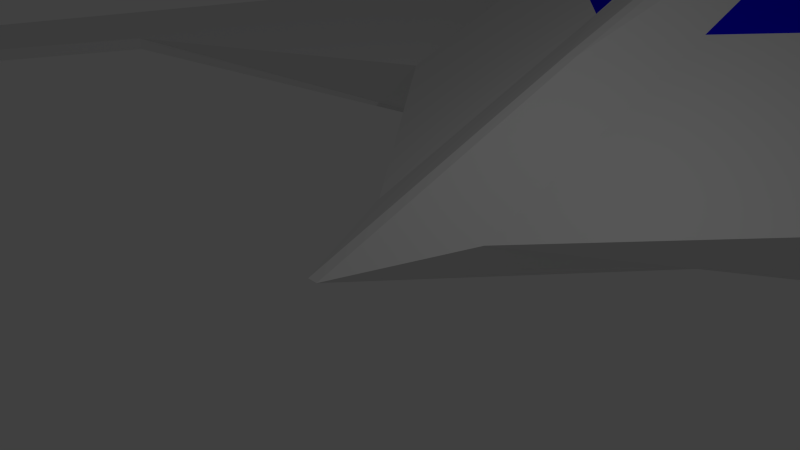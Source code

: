# Source: Boss1.blend  (saved by Blender 2.73.0; exported with 4.5.12 LTS)
import bpy
from mathutils import Matrix  # noqa: F401  (used for matrix-valued properties, if any)

bpy.ops.wm.read_factory_settings(use_empty=True)
scene = bpy.context.scene
scene.name = 'Scene'

# ---- collections
col_collection_1 = bpy.data.collections.new('Collection 1'); scene.collection.children.link(col_collection_1)

# ---- materials (node trees are filled in below, after node groups)
mat_boss1_hull = bpy.data.materials.new('Boss1.Hull')
mat_boss1_hull.alpha_threshold = 0.0
mat_boss1_hull.use_transparent_shadow = False
mat_boss1_hull.roughness = 0.5
mat_boss1_hull.line_color = (0.0, 0.0, 0.0, 1.0)
mat_boss1_glass = bpy.data.materials.new('Boss1.Glass')
mat_boss1_glass.alpha_threshold = 0.0
mat_boss1_glass.use_transparent_shadow = False
mat_boss1_glass.diffuse_color = (0.004108, 0.0, 0.8, 1.0)
mat_boss1_glass.roughness = 0.5

# ---- material node trees

# ---- world
world_world = bpy.data.worlds.new('World'); scene.world = world_world
world_world.color = (0.05088, 0.05088, 0.05088)
world_world.use_sun_shadow = False
world_world.sun_shadow_jitter_overblur = 0.0
world_world.cycles.sampling_method = 'MANUAL'
world_world.cycles.sample_map_resolution = 256

# ---- cameras
cam_camera = bpy.data.cameras.new('Camera')
cam_camera.clip_end = 100.0
cam_camera.lens = 35.0
cam_camera.sensor_width = 32.0
cam_camera.sensor_height = 18.0
cam_camera.ortho_scale = 7.314
cam_camera.dof.focus_distance = 0.0
cam_camera.dof.aperture_fstop = 128.0

# ---- lights
light_lamp = bpy.data.lights.new('Lamp', 'POINT')
light_lamp.transmission_factor = 0.0
light_lamp.cutoff_distance = 30.0
light_lamp.energy = 100.0
light_lamp.shadow_buffer_clip_start = 1.001
light_lamp.shadow_soft_size = 0.1
light_lamp.shadow_maximum_resolution = 0.006
light_lamp.use_absolute_resolution = True
light_lamp.cycles.use_multiple_importance_sampling = False

# ---- meshes
me_cube = bpy.data.meshes.new('Cube')
me_cube.from_pydata([(0.08307, 6.723, -2.738), (-0.08307, 6.723, -2.738), (0.08307, -1.0, 0.01062), (-0.08307, -1.0, 0.01062), (-1.0, 1.0, 0.1278), (5.437, 10.41, -2.856), (-5.437, 10.41, -2.856), (1.0, 5.963, 1.937), (0.08307, 3.963, 1.82), (-0.08307, 3.963, 1.82), (-1.0, 5.963, 1.937), (5.437, 11.02, 1.937), (-5.437, 11.02, 1.937), (1.0, 12.47, 4.442), (0.08307, 11.39, 4.325), (-0.08307, 11.39, 4.325), (-1.0, 12.47, 4.442), (5.437, 18.44, 4.442), (-5.437, 18.44, 4.442), (5.437, 18.49, 0.7312), (-5.437, 18.49, 0.7312), (5.437, 25.91, 0.1068), (-5.437, 25.91, 0.1068), (5.437, 20.78, -2.856), (-5.437, 20.78, -2.856), (5.437, 25.91, 0.1279), (-5.437, 25.91, 0.1279), (1.0, 14.54, 3.927), (0.08307, 14.18, 5.342), (-0.08307, 14.18, 5.342), (-1.0, 14.54, 3.927), (1.0, 16.63, 4.053), (0.08307, 16.27, 5.468), (-0.08307, 16.27, 5.468), (-1.0, 16.63, 4.053), (1.0, 18.39, 4.038), (0.08307, 18.03, 5.453), (-0.08307, 18.03, 5.453), (-1.0, 18.39, 4.038), (1.0, 19.68, 3.442), (0.08307, 19.32, 4.857), (-0.08307, 19.32, 4.857), (-1.0, 19.68, 3.442), (1.0, 25.43, 0.2241), (0.08307, 25.06, 1.64), (-0.08307, 25.06, 1.64), (-1.0, 25.43, 0.2241), (11.74, 3.058, -0.1278), (-11.74, 3.058, -0.1278), (11.74, 3.058, 0.1278), (-11.74, 3.058, 0.1278), (11.74, 10.97, -0.1278), (-11.74, 10.97, -0.1278), (11.74, 10.97, 0.1279), (-11.74, 10.97, 0.1279), (19.15, -11.69, -0.1278), (-19.15, -11.69, -0.1278), (19.15, -11.69, 0.1278), (-19.15, -11.69, 0.1278), (19.15, -8.197, -0.1278), (-19.15, -8.197, -0.1278), (19.15, -8.197, 0.1279), (-19.15, -8.197, 0.1279), (0.3418, 25.84, 0.1579), (0.02839, 25.47, 0.774), (-0.02839, 25.47, 0.774), (-0.3418, 25.84, 0.1579), (1.0, 7.768, -2.856), (-1.0, 7.768, -2.856), (1.0, 1.0, 0.1278), (5.437, 6.058, 0.1278), (-5.437, 6.058, 0.1278)], [], [(0, 2, 3, 1), (12, 10, 16, 18), (7, 11, 17, 13), (4, 3, 9, 10), (3, 2, 8, 9), (16, 15, 29, 30), (16, 13, 17, 18), (12, 18, 22, 20), (10, 9, 15, 16), (9, 8, 14, 15), (8, 7, 13, 14), (17, 11, 19, 21), (18, 17, 21, 22), (25, 23, 24, 26), (24, 6, 48, 52), (5, 23, 51, 47), (5, 6, 24, 23), (30, 29, 33, 34), (15, 14, 28, 29), (13, 16, 30, 27), (34, 33, 37, 38), (29, 28, 32, 33), (27, 30, 34, 31), (28, 27, 31, 32), (38, 37, 41, 42), (33, 32, 36, 37), (31, 34, 38, 35), (32, 31, 35, 36), (42, 41, 45, 46), (37, 36, 40, 41), (35, 38, 42, 39), (36, 35, 39, 40), (46, 45, 65, 66), (41, 40, 44, 45), (39, 42, 46, 43), (40, 39, 43, 44), (52, 48, 56, 60), (47, 51, 59, 55), (26, 24, 52, 54), (23, 25, 53, 51), (56, 58, 62, 60), (57, 55, 59, 61), (53, 49, 57, 61), (50, 54, 62, 58), (54, 52, 60, 62), (51, 53, 61, 59), (48, 50, 58, 56), (49, 47, 55, 57), (63, 66, 65, 64), (45, 44, 64, 65), (43, 46, 66, 63), (44, 43, 63, 64), (67, 0, 1, 68), (71, 4, 10, 12), (67, 69, 2, 0), (1, 3, 4, 68), (69, 70, 11, 7), (67, 68, 6, 5), (2, 69, 7, 8), (12, 20, 71), (25, 70, 49, 53), (71, 26, 54, 50), (6, 71, 50, 48), (70, 5, 47, 49), (68, 4, 71, 6), (69, 67, 5, 70), (20, 22, 71), (11, 70, 19), (70, 25, 19), (14, 13, 28), (28, 13, 27)])
me_cube.polygons.foreach_set('material_index', [0, 1, 1, 0, 0, 0, 0, 0, 0, 0, 0, 0, 0, 0, 0, 0, 0, 0, 0, 0, 0, 0, 0, 0, 0, 0, 0, 0, 0, 0, 0, 0, 0, 0, 0, 0, 0, 0, 0, 0, 0, 0, 0, 0, 0, 0, 0, 0, 0, 0, 0, 0, 0, 0, 0, 0, 0, 0, 0, 0, 0, 0, 0, 0, 0, 0, 0, 0, 0, 0, 0])
_uv = me_cube.uv_layers.new(name='UVMap')
_uv.uv.foreach_set('vector', [0.3144, 0.3259, 0.1802, 0.3259, 0.1802, 0.3231, 0.3144, 0.3231, 0.0, 0.8554, 0.07467, 0.7698, 0.07461, 0.8839, 1.962e-05, 0.9849, 0.1085, 0.7697, 0.1841, 0.8548, 0.1841, 0.9842, 0.1085, 0.8838, 0.07469, 0.6831, 0.09007, 0.6491, 0.09005, 0.7359, 0.07467, 0.7698, 0.09007, 0.6491, 0.09288, 0.6491, 0.09286, 0.7358, 0.09005, 0.7359, 0.07461, 0.8839, 0.09007, 0.8653, 0.09006, 0.914, 0.07491, 0.9178, 0.07461, 0.8839, 0.1085, 0.8838, 0.1841, 0.9842, 1.962e-05, 0.9849, 0.2264, 0.8994, 0.1841, 0.774, 0.257, 0.6491, 0.2466, 0.7739, 0.07467, 0.7698, 0.09005, 0.7359, 0.09007, 0.8653, 0.07461, 0.8839, 0.09005, 0.7359, 0.09286, 0.7358, 0.09288, 0.8653, 0.09007, 0.8653, 0.09286, 0.7358, 0.1085, 0.7697, 0.1085, 0.8838, 0.09288, 0.8653, 0.257, 0.8583, 0.2994, 0.7329, 0.3196, 0.8584, 0.33, 0.9832, 0.33, 0.8334, 0.33, 0.6491, 0.4555, 0.6491, 0.4555, 0.8334, 0.6341, 0.4167, 0.5518, 0.4167, 0.5518, 0.2324, 0.6341, 0.2324, 0.5518, 0.2324, 0.3768, 0.2324, 0.2489, 0.1255, 0.3823, 0.1255, 0.3768, 0.4167, 0.5518, 0.4167, 0.3823, 0.5236, 0.2489, 0.5236, 0.3768, 0.4167, 0.3768, 0.2324, 0.5518, 0.2324, 0.5518, 0.4167, 0.5427, 0.842, 0.5228, 0.8531, 0.5094, 0.8204, 0.5293, 0.8094, 0.09007, 0.8653, 0.09288, 0.8653, 0.09287, 0.914, 0.09006, 0.914, 0.5766, 0.8808, 0.5427, 0.8808, 0.5427, 0.8452, 0.5766, 0.8452, 0.5293, 0.8094, 0.5094, 0.8204, 0.5, 0.7924, 0.52, 0.7813, 0.09006, 0.914, 0.09287, 0.914, 0.09302, 0.9495, 0.09021, 0.9496, 0.5766, 0.8452, 0.5427, 0.8452, 0.5427, 0.8101, 0.5766, 0.8101, 0.4775, 0.6739, 0.4975, 0.6847, 0.4845, 0.7175, 0.4645, 0.7068, 0.52, 0.7813, 0.5, 0.7924, 0.5025, 0.7686, 0.5225, 0.7576, 0.09021, 0.9496, 0.09302, 0.9495, 0.09317, 0.9792, 0.09036, 0.9792, 0.5766, 0.8101, 0.5427, 0.8101, 0.5427, 0.7803, 0.5766, 0.7803, 0.4645, 0.7068, 0.4845, 0.7175, 0.4756, 0.7457, 0.4555, 0.7349, 0.5225, 0.7576, 0.5025, 0.7686, 0.5228, 0.6601, 0.5427, 0.6491, 0.09036, 0.9792, 0.09317, 0.9792, 0.09343, 1.0, 0.09061, 1.0, 0.5766, 0.7803, 0.5427, 0.7803, 0.5427, 0.7576, 0.5766, 0.7576, 0.4555, 0.7349, 0.4756, 0.7457, 0.4784, 0.7694, 0.4583, 0.7587, 0.6101, 0.6519, 0.5978, 0.6777, 0.5948, 0.6618, 0.5985, 0.6491, 0.6101, 0.7719, 0.6073, 0.7723, 0.5951, 0.6781, 0.5978, 0.6777, 0.5766, 0.7576, 0.5427, 0.7576, 0.5427, 0.656, 0.5766, 0.656, 0.4583, 0.7587, 0.4784, 0.7694, 0.5, 0.8776, 0.48, 0.8669, 0.3823, 0.1255, 0.2489, 0.1255, 0.0, 0.0, 0.05901, 9.7e-08, 0.2489, 0.5236, 0.3823, 0.5236, 0.05901, 0.6491, 1.453e-07, 0.6491, 1.0, 0.6611, 0.9465, 0.5762, 0.9957, 0.3967, 1.0, 0.3966, 0.893, 0.08488, 0.9465, 0.0, 0.9465, 0.2645, 0.9422, 0.2644, 0.9925, 0.0001135, 0.9968, 0.0, 0.999, 0.05882, 0.9947, 0.05893, 0.9433, 0.6611, 0.9389, 0.661, 0.9412, 0.6021, 0.9455, 0.6023, 0.7636, 0.4015, 0.7154, 0.2772, 0.7423, 0.0, 0.7636, 0.055, 0.8448, 0.3982, 0.893, 0.2738, 0.893, 0.6207, 0.8717, 0.6757, 1.0, 0.3966, 0.9957, 0.3967, 0.9947, 0.05893, 0.999, 0.05882, 0.9422, 0.2644, 0.9465, 0.2645, 0.9455, 0.6023, 0.9412, 0.6021, 0.6101, 0.6493, 0.6144, 0.6491, 0.6144, 0.8825, 0.6101, 0.8828, 0.6144, 0.6491, 0.6187, 0.6493, 0.6187, 0.8828, 0.6144, 0.8825, 0.587, 0.6506, 0.5985, 0.6491, 0.5948, 0.6618, 0.5939, 0.6619, 0.5978, 0.6777, 0.5951, 0.6781, 0.5939, 0.6619, 0.5948, 0.6618, 0.5766, 0.656, 0.5427, 0.656, 0.5538, 0.6491, 0.5654, 0.6491, 0.5951, 0.6781, 0.5766, 0.6563, 0.587, 0.6506, 0.5939, 0.6619, 0.3322, 0.3415, 0.3144, 0.3259, 0.3144, 0.3231, 0.3322, 0.3076, 1.959e-05, 0.7687, 0.07469, 0.6831, 0.07467, 0.7698, 0.0, 0.8554, 0.3322, 0.3415, 0.2138, 0.3415, 0.1802, 0.3259, 0.3144, 0.3259, 0.3144, 0.3231, 0.1802, 0.3231, 0.2138, 0.3076, 0.3322, 0.3076, 0.1085, 0.683, 0.1841, 0.768, 0.1841, 0.8548, 0.1085, 0.7697, 0.3322, 0.3415, 0.3322, 0.3076, 0.3768, 0.2324, 0.3768, 0.4167, 0.09288, 0.6491, 0.1085, 0.683, 0.1085, 0.7697, 0.09286, 0.7358, 0.2264, 0.8994, 0.2466, 0.7739, 0.257, 0.9832, 0.7551, 0.6751, 0.6341, 0.3629, 0.7154, 0.2772, 0.7636, 0.4015, 0.7636, 0.3122, 0.8845, 0.0, 0.893, 0.2738, 0.8448, 0.3982, 0.3768, 0.2324, 0.2991, 0.2324, 0.2485, 0.1255, 0.2489, 0.1255, 0.2991, 0.4167, 0.3768, 0.4167, 0.2489, 0.5236, 0.2485, 0.5236, 0.3322, 0.3076, 0.2138, 0.3076, 0.2991, 0.2324, 0.3768, 0.2324, 0.2138, 0.3415, 0.3322, 0.3415, 0.3768, 0.4167, 0.2991, 0.4167, 0.2466, 0.7739, 0.257, 0.6491, 0.257, 0.9832, 0.2994, 0.7329, 0.33, 0.6491, 0.3196, 0.8584, 0.33, 0.6491, 0.3296, 0.9832, 0.3196, 0.8584, 0.09288, 0.8653, 0.1085, 0.8838, 0.09287, 0.914, 0.4775, 0.6739, 0.5, 0.6491, 0.4975, 0.6847])
me_cube.materials.append(mat_boss1_hull)
me_cube.materials.append(mat_boss1_glass)
me_cube.use_remesh_preserve_volume = False
me_cube.use_remesh_preserve_attributes = False
me_cube.use_mirror_vertex_groups = False
me_cube.update()

# ---- objects
ob_cube = bpy.data.objects.new('Cube', me_cube)
ob_lamp = bpy.data.objects.new('Lamp', light_lamp)
ob_camera = bpy.data.objects.new('Camera', cam_camera)

# ---- transforms, parenting, visibility, modifiers, constraints
ob_cube.location = (0.0, 0.0, 0.0)
ob_cube.lock_rotations_4d = False
ob_cube.empty_display_type = 'ARROWS'
ob_cube.lineart.crease_threshold = 0.0
ob_lamp.location = (4.076, 1.005, 5.904)
ob_lamp.rotation_euler = (0.6503, 0.05522, 1.866)
ob_lamp.lock_rotations_4d = False
ob_lamp.empty_display_type = 'ARROWS'
ob_lamp.color = (0.0, 0.0, 0.0, 0.0)
ob_lamp.lineart.crease_threshold = 0.0
ob_camera.location = (7.481, -6.508, 5.344)
ob_camera.rotation_euler = (1.109, 0.01082, 0.8149)
ob_camera.lock_rotations_4d = False
ob_camera.empty_display_type = 'ARROWS'
ob_camera.color = (0.0, 0.0, 0.0, 0.0)
ob_camera.display_type = 'WIRE'
ob_camera.lineart.crease_threshold = 0.0

# ---- collection membership
col_collection_1.objects.link(ob_cube)
col_collection_1.objects.link(ob_lamp)
col_collection_1.objects.link(ob_camera)

# ---- scene / render settings (as saved in the file)
scene.camera = ob_camera
scene.frame_start = 1; scene.frame_end = 250; scene.frame_set(1)
scene.render.engine = 'BLENDER_EEVEE_NEXT'
scene.render.resolution_percentage = 50
scene.render.dither_intensity = 0.0
scene.cycles.use_denoising = False
scene.cycles.samples = 10
scene.cycles.sampling_pattern = 'TABULATED_SOBOL'
scene.cycles.light_sampling_threshold = 0.0
scene.cycles.use_adaptive_sampling = False
scene.cycles.use_light_tree = False
scene.cycles.blur_glossy = 0.0
scene.cycles.pixel_filter_type = 'GAUSSIAN'
scene.cycles.sample_clamp_indirect = 0.0
scene.view_settings.view_transform = 'Standard'
bpy.context.view_layer.update()
